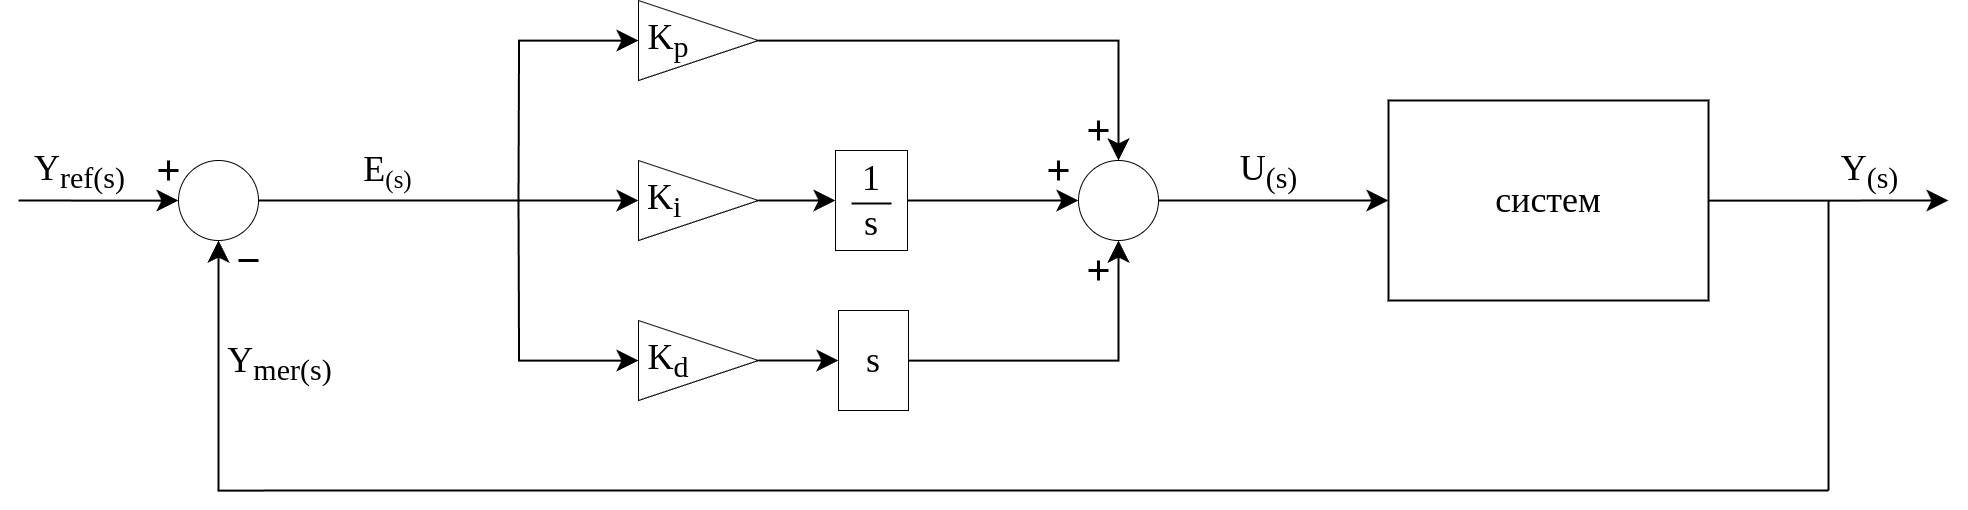

The diagram above was exported from draw.io. Its source (the exported page's mxGraphModel, read from the mxfile embedded in the PNG):
<mxGraphModel dx="2518" dy="1447" grid="1" gridSize="10" guides="1" tooltips="1" connect="1" arrows="1" fold="1" page="1" pageScale="1" pageWidth="2336" pageHeight="1654" math="0" shadow="0">
  <root>
    <mxCell id="0" />
    <mxCell id="1" parent="0" />
    <mxCell id="Xoj3CwLxGYBrNhin7qLU-3" style="edgeStyle=orthogonalEdgeStyle;rounded=0;orthogonalLoop=1;jettySize=auto;html=1;entryX=0;entryY=0.5;entryDx=0;entryDy=0;endSize=16;strokeWidth=2;exitX=1;exitY=0.5;exitDx=0;exitDy=0;" parent="1" source="Sh2wMFojDmnhKcO67KDz-2" target="Xoj3CwLxGYBrNhin7qLU-2" edge="1">
      <mxGeometry relative="1" as="geometry">
        <mxPoint x="1400" y="800" as="sourcePoint" />
      </mxGeometry>
    </mxCell>
    <mxCell id="Xoj3CwLxGYBrNhin7qLU-9" value="&lt;font face=&quot;Times New Roman&quot;&gt;&lt;span style=&quot;font-size: 36px;&quot;&gt;U&lt;sub&gt;(s)&lt;/sub&gt;&lt;/span&gt;&lt;/font&gt;" style="edgeLabel;html=1;align=center;verticalAlign=middle;resizable=0;points=[];" parent="Xoj3CwLxGYBrNhin7qLU-3" vertex="1" connectable="0">
      <mxGeometry x="-0.0147" y="-1" relative="1" as="geometry">
        <mxPoint x="-4" y="-31" as="offset" />
      </mxGeometry>
    </mxCell>
    <mxCell id="Xoj3CwLxGYBrNhin7qLU-6" style="edgeStyle=orthogonalEdgeStyle;rounded=0;orthogonalLoop=1;jettySize=auto;html=1;endArrow=none;endFill=0;startArrow=classic;startFill=1;strokeWidth=2;endSize=6;startSize=16;entryX=1;entryY=0.5;entryDx=0;entryDy=0;exitX=0;exitY=0.5;exitDx=0;exitDy=0;" parent="1" source="Sh2wMFojDmnhKcO67KDz-4" target="-JhX0H20KlW3qXQxTO4z-1" edge="1">
      <mxGeometry relative="1" as="geometry">
        <mxPoint x="490" y="800" as="targetPoint" />
        <mxPoint x="730" y="800" as="sourcePoint" />
      </mxGeometry>
    </mxCell>
    <mxCell id="Xoj3CwLxGYBrNhin7qLU-7" value="&lt;font face=&quot;Times New Roman&quot;&gt;&lt;span style=&quot;font-size: 36px;&quot;&gt;E&lt;/span&gt;&lt;span style=&quot;font-size: 30px;&quot;&gt;&lt;sub&gt;(s)&lt;/sub&gt;&lt;/span&gt;&lt;/font&gt;" style="edgeLabel;html=1;align=center;verticalAlign=middle;resizable=0;points=[];" parent="Xoj3CwLxGYBrNhin7qLU-6" vertex="1" connectable="0">
      <mxGeometry x="0.2591" y="-1" relative="1" as="geometry">
        <mxPoint x="-12" y="-29" as="offset" />
      </mxGeometry>
    </mxCell>
    <mxCell id="Xoj3CwLxGYBrNhin7qLU-5" style="edgeStyle=orthogonalEdgeStyle;rounded=0;orthogonalLoop=1;jettySize=auto;html=1;strokeWidth=2;endSize=16;" parent="1" source="Xoj3CwLxGYBrNhin7qLU-2" edge="1">
      <mxGeometry relative="1" as="geometry">
        <mxPoint x="2200" y="800" as="targetPoint" />
      </mxGeometry>
    </mxCell>
    <mxCell id="Xoj3CwLxGYBrNhin7qLU-2" value="&lt;font style=&quot;font-size: 36px;&quot; face=&quot;Times New Roman&quot;&gt;систем&lt;/font&gt;" style="rounded=0;whiteSpace=wrap;html=1;strokeWidth=2;" parent="1" vertex="1">
      <mxGeometry x="1640" y="700" width="320" height="200" as="geometry" />
    </mxCell>
    <mxCell id="-JhX0H20KlW3qXQxTO4z-4" style="edgeStyle=orthogonalEdgeStyle;rounded=0;orthogonalLoop=1;jettySize=auto;html=1;endArrow=none;endFill=0;startArrow=classic;startFill=1;strokeWidth=2;startSize=16;" parent="1" edge="1">
      <mxGeometry relative="1" as="geometry">
        <mxPoint x="620" y="1090" as="targetPoint" />
        <mxPoint x="469.99999999999955" y="839.9998334620736" as="sourcePoint" />
        <Array as="points">
          <mxPoint x="470" y="1090" />
        </Array>
      </mxGeometry>
    </mxCell>
    <mxCell id="-JhX0H20KlW3qXQxTO4z-7" value="&lt;font face=&quot;Times New Roman&quot;&gt;&lt;span style=&quot;font-size: 36px;&quot;&gt;Y&lt;sub&gt;mer(s)&lt;/sub&gt;&lt;/span&gt;&lt;/font&gt;" style="edgeLabel;html=1;align=center;verticalAlign=middle;resizable=0;points=[];" parent="-JhX0H20KlW3qXQxTO4z-4" connectable="0" vertex="1">
      <mxGeometry x="-0.0434" y="-3" relative="1" as="geometry">
        <mxPoint x="63" y="-69" as="offset" />
      </mxGeometry>
    </mxCell>
    <mxCell id="-JhX0H20KlW3qXQxTO4z-5" style="edgeStyle=orthogonalEdgeStyle;rounded=0;orthogonalLoop=1;jettySize=auto;html=1;strokeWidth=2;endArrow=none;endFill=0;startArrow=classic;startFill=1;startSize=16;" parent="1" source="-JhX0H20KlW3qXQxTO4z-1" edge="1">
      <mxGeometry relative="1" as="geometry">
        <mxPoint x="270" y="800" as="targetPoint" />
      </mxGeometry>
    </mxCell>
    <mxCell id="-JhX0H20KlW3qXQxTO4z-6" value="&lt;font face=&quot;Times New Roman&quot;&gt;&lt;span style=&quot;font-size: 36px;&quot;&gt;Y&lt;sub&gt;ref(s)&lt;/sub&gt;&lt;/span&gt;&lt;/font&gt;" style="edgeLabel;html=1;align=center;verticalAlign=middle;resizable=0;points=[];" parent="-JhX0H20KlW3qXQxTO4z-5" connectable="0" vertex="1">
      <mxGeometry x="0.2915" y="-2" relative="1" as="geometry">
        <mxPoint x="3" y="-28" as="offset" />
      </mxGeometry>
    </mxCell>
    <mxCell id="-JhX0H20KlW3qXQxTO4z-1" value="" style="ellipse;whiteSpace=wrap;html=1;aspect=fixed;" parent="1" vertex="1">
      <mxGeometry x="430" y="760" width="80" height="80" as="geometry" />
    </mxCell>
    <mxCell id="-JhX0H20KlW3qXQxTO4z-2" value="" style="endArrow=none;html=1;rounded=0;strokeWidth=2;" parent="1" edge="1">
      <mxGeometry width="50" height="50" relative="1" as="geometry">
        <mxPoint x="2080" y="1090" as="sourcePoint" />
        <mxPoint x="2080" y="800" as="targetPoint" />
      </mxGeometry>
    </mxCell>
    <mxCell id="-JhX0H20KlW3qXQxTO4z-3" value="" style="endArrow=none;html=1;rounded=0;strokeWidth=2;" parent="1" edge="1">
      <mxGeometry width="50" height="50" relative="1" as="geometry">
        <mxPoint x="620" y="1090" as="sourcePoint" />
        <mxPoint x="2080" y="1090" as="targetPoint" />
      </mxGeometry>
    </mxCell>
    <mxCell id="-JhX0H20KlW3qXQxTO4z-8" value="" style="endArrow=none;html=1;rounded=0;strokeWidth=3;" parent="1" edge="1">
      <mxGeometry width="50" height="50" relative="1" as="geometry">
        <mxPoint x="490" y="860" as="sourcePoint" />
        <mxPoint x="510" y="860" as="targetPoint" />
      </mxGeometry>
    </mxCell>
    <mxCell id="-JhX0H20KlW3qXQxTO4z-9" value="" style="endArrow=none;html=1;rounded=0;strokeWidth=3;" parent="1" edge="1">
      <mxGeometry width="50" height="50" relative="1" as="geometry">
        <mxPoint x="410" y="770" as="sourcePoint" />
        <mxPoint x="430" y="770" as="targetPoint" />
      </mxGeometry>
    </mxCell>
    <mxCell id="-JhX0H20KlW3qXQxTO4z-10" value="" style="endArrow=none;html=1;rounded=0;strokeWidth=3;" parent="1" edge="1">
      <mxGeometry width="50" height="50" relative="1" as="geometry">
        <mxPoint x="420" y="780" as="sourcePoint" />
        <mxPoint x="420" y="760" as="targetPoint" />
      </mxGeometry>
    </mxCell>
    <mxCell id="Sh2wMFojDmnhKcO67KDz-2" value="" style="ellipse;whiteSpace=wrap;html=1;aspect=fixed;" vertex="1" parent="1">
      <mxGeometry x="1330" y="760" width="80" height="80" as="geometry" />
    </mxCell>
    <mxCell id="Sh2wMFojDmnhKcO67KDz-6" style="edgeStyle=orthogonalEdgeStyle;rounded=0;orthogonalLoop=1;jettySize=auto;html=1;endArrow=none;endFill=0;startArrow=classic;startFill=1;strokeWidth=2;startSize=16;" edge="1" parent="1" source="Sh2wMFojDmnhKcO67KDz-3">
      <mxGeometry relative="1" as="geometry">
        <mxPoint x="770" y="800" as="targetPoint" />
      </mxGeometry>
    </mxCell>
    <mxCell id="Sh2wMFojDmnhKcO67KDz-17" style="edgeStyle=orthogonalEdgeStyle;rounded=0;orthogonalLoop=1;jettySize=auto;html=1;entryX=0.5;entryY=0;entryDx=0;entryDy=0;strokeWidth=2;endSize=16;" edge="1" parent="1" source="Sh2wMFojDmnhKcO67KDz-3" target="Sh2wMFojDmnhKcO67KDz-2">
      <mxGeometry relative="1" as="geometry" />
    </mxCell>
    <mxCell id="Sh2wMFojDmnhKcO67KDz-3" value="&lt;font face=&quot;Times New Roman&quot; style=&quot;font-size: 36px;&quot;&gt;K&lt;sub&gt;p&amp;nbsp; &amp;nbsp; &amp;nbsp; &amp;nbsp;&amp;nbsp;&lt;/sub&gt;&lt;/font&gt;" style="triangle;whiteSpace=wrap;html=1;" vertex="1" parent="1">
      <mxGeometry x="890" y="600" width="120" height="80" as="geometry" />
    </mxCell>
    <mxCell id="Sh2wMFojDmnhKcO67KDz-13" style="edgeStyle=orthogonalEdgeStyle;rounded=0;orthogonalLoop=1;jettySize=auto;html=1;entryX=0;entryY=0.5;entryDx=0;entryDy=0;strokeWidth=2;endSize=16;" edge="1" parent="1" source="Sh2wMFojDmnhKcO67KDz-4" target="Sh2wMFojDmnhKcO67KDz-10">
      <mxGeometry relative="1" as="geometry">
        <mxPoint x="1080" y="800" as="targetPoint" />
      </mxGeometry>
    </mxCell>
    <mxCell id="Sh2wMFojDmnhKcO67KDz-4" value="&lt;font face=&quot;Times New Roman&quot; style=&quot;font-size: 36px;&quot;&gt;K&lt;sub&gt;i&amp;nbsp; &amp;nbsp; &amp;nbsp; &amp;nbsp; &amp;nbsp;&lt;/sub&gt;&lt;/font&gt;" style="triangle;whiteSpace=wrap;html=1;" vertex="1" parent="1">
      <mxGeometry x="890" y="760" width="120" height="80" as="geometry" />
    </mxCell>
    <mxCell id="Sh2wMFojDmnhKcO67KDz-7" style="edgeStyle=orthogonalEdgeStyle;rounded=0;orthogonalLoop=1;jettySize=auto;html=1;endArrow=none;endFill=0;startArrow=classic;startFill=1;strokeWidth=2;startSize=16;" edge="1" parent="1" source="Sh2wMFojDmnhKcO67KDz-5">
      <mxGeometry relative="1" as="geometry">
        <mxPoint x="770" y="800" as="targetPoint" />
      </mxGeometry>
    </mxCell>
    <mxCell id="Sh2wMFojDmnhKcO67KDz-14" style="edgeStyle=orthogonalEdgeStyle;rounded=0;orthogonalLoop=1;jettySize=auto;html=1;entryX=0;entryY=0.5;entryDx=0;entryDy=0;strokeWidth=2;endSize=16;" edge="1" parent="1" source="Sh2wMFojDmnhKcO67KDz-5" target="Sh2wMFojDmnhKcO67KDz-12">
      <mxGeometry relative="1" as="geometry" />
    </mxCell>
    <mxCell id="Sh2wMFojDmnhKcO67KDz-5" value="&lt;font face=&quot;Times New Roman&quot; style=&quot;font-size: 36px;&quot;&gt;K&lt;sub&gt;d&amp;nbsp; &amp;nbsp; &amp;nbsp; &amp;nbsp;&amp;nbsp;&lt;/sub&gt;&lt;/font&gt;" style="triangle;whiteSpace=wrap;html=1;" vertex="1" parent="1">
      <mxGeometry x="890" y="920" width="120" height="80" as="geometry" />
    </mxCell>
    <mxCell id="Sh2wMFojDmnhKcO67KDz-15" style="edgeStyle=orthogonalEdgeStyle;rounded=0;orthogonalLoop=1;jettySize=auto;html=1;entryX=0;entryY=0.5;entryDx=0;entryDy=0;strokeWidth=2;endSize=16;" edge="1" parent="1" source="Sh2wMFojDmnhKcO67KDz-10" target="Sh2wMFojDmnhKcO67KDz-2">
      <mxGeometry relative="1" as="geometry" />
    </mxCell>
    <mxCell id="Sh2wMFojDmnhKcO67KDz-10" value="&lt;div style=&quot;font-size: 36px;&quot;&gt;&lt;font face=&quot;Times New Roman&quot; style=&quot;font-size: 36px;&quot;&gt;1&lt;/font&gt;&lt;/div&gt;&lt;div style=&quot;font-size: 36px;&quot;&gt;&lt;font face=&quot;sMdqKB1GRVGS6VBNHCfE&quot; style=&quot;font-size: 36px;&quot;&gt;s&lt;/font&gt;&lt;/div&gt;" style="rounded=0;whiteSpace=wrap;html=1;" vertex="1" parent="1">
      <mxGeometry x="1087" y="750" width="72" height="100" as="geometry" />
    </mxCell>
    <mxCell id="Sh2wMFojDmnhKcO67KDz-11" value="" style="endArrow=none;html=1;rounded=0;strokeWidth=2;" edge="1" parent="1">
      <mxGeometry width="50" height="50" relative="1" as="geometry">
        <mxPoint x="1103" y="803" as="sourcePoint" />
        <mxPoint x="1143" y="803" as="targetPoint" />
      </mxGeometry>
    </mxCell>
    <mxCell id="Sh2wMFojDmnhKcO67KDz-16" style="edgeStyle=orthogonalEdgeStyle;rounded=0;orthogonalLoop=1;jettySize=auto;html=1;entryX=0.5;entryY=1;entryDx=0;entryDy=0;strokeWidth=2;endSize=16;" edge="1" parent="1" source="Sh2wMFojDmnhKcO67KDz-12" target="Sh2wMFojDmnhKcO67KDz-2">
      <mxGeometry relative="1" as="geometry" />
    </mxCell>
    <mxCell id="Sh2wMFojDmnhKcO67KDz-12" value="&lt;div style=&quot;font-size: 36px;&quot;&gt;&lt;font face=&quot;Times New Roman&quot;&gt;s&lt;/font&gt;&lt;/div&gt;" style="rounded=0;whiteSpace=wrap;html=1;" vertex="1" parent="1">
      <mxGeometry x="1090" y="910" width="70" height="100" as="geometry" />
    </mxCell>
    <mxCell id="Sh2wMFojDmnhKcO67KDz-18" value="" style="endArrow=none;html=1;rounded=0;strokeWidth=3;" edge="1" parent="1">
      <mxGeometry width="50" height="50" relative="1" as="geometry">
        <mxPoint x="1300" y="770" as="sourcePoint" />
        <mxPoint x="1320" y="770" as="targetPoint" />
      </mxGeometry>
    </mxCell>
    <mxCell id="Sh2wMFojDmnhKcO67KDz-19" value="" style="endArrow=none;html=1;rounded=0;strokeWidth=3;" edge="1" parent="1">
      <mxGeometry width="50" height="50" relative="1" as="geometry">
        <mxPoint x="1310" y="780" as="sourcePoint" />
        <mxPoint x="1310" y="760" as="targetPoint" />
      </mxGeometry>
    </mxCell>
    <mxCell id="Sh2wMFojDmnhKcO67KDz-20" value="" style="endArrow=none;html=1;rounded=0;strokeWidth=3;" edge="1" parent="1">
      <mxGeometry width="50" height="50" relative="1" as="geometry">
        <mxPoint x="1340" y="730" as="sourcePoint" />
        <mxPoint x="1360" y="730" as="targetPoint" />
      </mxGeometry>
    </mxCell>
    <mxCell id="Sh2wMFojDmnhKcO67KDz-21" value="" style="endArrow=none;html=1;rounded=0;strokeWidth=3;" edge="1" parent="1">
      <mxGeometry width="50" height="50" relative="1" as="geometry">
        <mxPoint x="1350" y="740" as="sourcePoint" />
        <mxPoint x="1350" y="720" as="targetPoint" />
      </mxGeometry>
    </mxCell>
    <mxCell id="Sh2wMFojDmnhKcO67KDz-22" value="" style="endArrow=none;html=1;rounded=0;strokeWidth=3;" edge="1" parent="1">
      <mxGeometry width="50" height="50" relative="1" as="geometry">
        <mxPoint x="1340" y="870" as="sourcePoint" />
        <mxPoint x="1360" y="870" as="targetPoint" />
      </mxGeometry>
    </mxCell>
    <mxCell id="Sh2wMFojDmnhKcO67KDz-23" value="" style="endArrow=none;html=1;rounded=0;strokeWidth=3;" edge="1" parent="1">
      <mxGeometry width="50" height="50" relative="1" as="geometry">
        <mxPoint x="1350" y="880" as="sourcePoint" />
        <mxPoint x="1350" y="860" as="targetPoint" />
      </mxGeometry>
    </mxCell>
    <mxCell id="Sh2wMFojDmnhKcO67KDz-24" value="&lt;font face=&quot;Times New Roman&quot;&gt;&lt;span style=&quot;font-size: 36px;&quot;&gt;Y&lt;sub&gt;(s)&lt;/sub&gt;&lt;/span&gt;&lt;/font&gt;" style="edgeLabel;html=1;align=center;verticalAlign=middle;resizable=0;points=[];" connectable="0" vertex="1" parent="1">
      <mxGeometry x="2120" y="770.0007425529827" as="geometry" />
    </mxCell>
  </root>
</mxGraphModel>